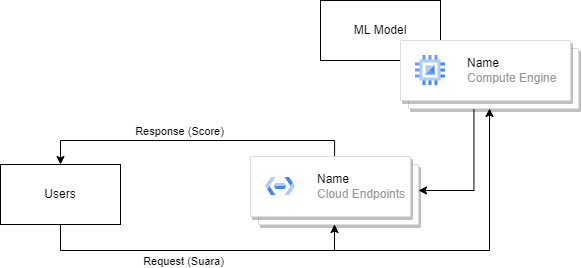

The diagram above was exported from draw.io. Its source (the exported page's mxGraphModel, read from the mxfile embedded in the PNG):
<mxGraphModel dx="876" dy="996" grid="1" gridSize="10" guides="1" tooltips="1" connect="1" arrows="1" fold="1" page="1" pageScale="1" pageWidth="850" pageHeight="1100" math="0" shadow="0">
  <root>
    <mxCell id="0" />
    <mxCell id="1" parent="0" />
    <mxCell id="1bxnmRypn8Niq4lVHFDU-3" value="ML Model" style="rounded=0;whiteSpace=wrap;html=1;" parent="1" vertex="1">
      <mxGeometry x="470" y="120" width="120" height="60" as="geometry" />
    </mxCell>
    <mxCell id="1bxnmRypn8Niq4lVHFDU-17" style="edgeStyle=orthogonalEdgeStyle;rounded=0;orthogonalLoop=1;jettySize=auto;html=1;entryX=1;entryY=0.5;entryDx=0;entryDy=0;" parent="1" target="1bxnmRypn8Niq4lVHFDU-21" edge="1">
      <mxGeometry relative="1" as="geometry">
        <mxPoint x="679" y="208" as="sourcePoint" />
        <mxPoint x="568" y="310" as="targetPoint" />
      </mxGeometry>
    </mxCell>
    <mxCell id="1bxnmRypn8Niq4lVHFDU-8" style="edgeStyle=orthogonalEdgeStyle;rounded=0;orthogonalLoop=1;jettySize=auto;html=1;entryX=0.5;entryY=1;entryDx=0;entryDy=0;" parent="1" source="1bxnmRypn8Niq4lVHFDU-4" edge="1">
      <mxGeometry relative="1" as="geometry">
        <mxPoint x="484" y="344" as="targetPoint" />
        <Array as="points">
          <mxPoint x="210" y="370" />
          <mxPoint x="484" y="370" />
        </Array>
      </mxGeometry>
    </mxCell>
    <mxCell id="1bxnmRypn8Niq4lVHFDU-9" value="Request (Suara)" style="edgeLabel;html=1;align=center;verticalAlign=middle;resizable=0;points=[];" parent="1bxnmRypn8Niq4lVHFDU-8" connectable="0" vertex="1">
      <mxGeometry x="-0.2093" y="2" relative="1" as="geometry">
        <mxPoint x="20" y="12" as="offset" />
      </mxGeometry>
    </mxCell>
    <mxCell id="1bxnmRypn8Niq4lVHFDU-4" value="Users" style="rounded=0;whiteSpace=wrap;html=1;" parent="1" vertex="1">
      <mxGeometry x="150" y="284" width="120" height="60" as="geometry" />
    </mxCell>
    <mxCell id="1bxnmRypn8Niq4lVHFDU-10" style="edgeStyle=orthogonalEdgeStyle;rounded=0;orthogonalLoop=1;jettySize=auto;html=1;entryX=0.5;entryY=0;entryDx=0;entryDy=0;" parent="1" target="1bxnmRypn8Niq4lVHFDU-4" edge="1">
      <mxGeometry relative="1" as="geometry">
        <mxPoint x="484.0588235294117" y="276" as="sourcePoint" />
        <Array as="points">
          <mxPoint x="484" y="260" />
          <mxPoint x="210" y="260" />
        </Array>
      </mxGeometry>
    </mxCell>
    <mxCell id="1bxnmRypn8Niq4lVHFDU-11" value="Response (Score)" style="edgeLabel;html=1;align=center;verticalAlign=middle;resizable=0;points=[];" parent="1bxnmRypn8Niq4lVHFDU-10" connectable="0" vertex="1">
      <mxGeometry x="0.0878" y="-1" relative="1" as="geometry">
        <mxPoint y="-9" as="offset" />
      </mxGeometry>
    </mxCell>
    <mxCell id="1bxnmRypn8Niq4lVHFDU-20" style="edgeStyle=orthogonalEdgeStyle;rounded=0;orthogonalLoop=1;jettySize=auto;html=1;entryX=0.5;entryY=1;entryDx=0;entryDy=0;exitX=0.5;exitY=1;exitDx=0;exitDy=0;" parent="1" target="1bxnmRypn8Niq4lVHFDU-18" edge="1">
      <mxGeometry relative="1" as="geometry">
        <mxPoint x="484" y="344" as="sourcePoint" />
        <Array as="points">
          <mxPoint x="484" y="370" />
          <mxPoint x="639" y="370" />
        </Array>
      </mxGeometry>
    </mxCell>
    <mxCell id="1bxnmRypn8Niq4lVHFDU-18" value="" style="shape=mxgraph.gcp2.doubleRect;strokeColor=#dddddd;shadow=1;strokeWidth=1;rounded=1;absoluteArcSize=1;arcSize=2;" parent="1" vertex="1">
      <mxGeometry x="550" y="160" width="178" height="68" as="geometry" />
    </mxCell>
    <mxCell id="1bxnmRypn8Niq4lVHFDU-19" value="&lt;font color=&quot;#000000&quot;&gt;Name&lt;/font&gt;&lt;br&gt;Compute Engine" style="editableCssRules=.*;html=1;fontColor=#999999;shape=image;verticalLabelPosition=middle;labelBackgroundColor=#ffffff;verticalAlign=middle;labelPosition=right;align=left;spacingLeft=20;part=1;points=[];imageAspect=0;image=data:image/svg+xml,(base64 omitted: 880 chars);" parent="1bxnmRypn8Niq4lVHFDU-18" vertex="1">
      <mxGeometry width="30" height="30" relative="1" as="geometry">
        <mxPoint x="15" y="15" as="offset" />
      </mxGeometry>
    </mxCell>
    <mxCell id="1bxnmRypn8Niq4lVHFDU-21" value="" style="shape=mxgraph.gcp2.doubleRect;strokeColor=#dddddd;shadow=1;strokeWidth=1;rounded=1;absoluteArcSize=1;arcSize=2;" parent="1" vertex="1">
      <mxGeometry x="400" y="276" width="168" height="68" as="geometry" />
    </mxCell>
    <mxCell id="1bxnmRypn8Niq4lVHFDU-22" value="&lt;font color=&quot;#000000&quot;&gt;Name&lt;/font&gt;&lt;br&gt;Cloud Endpoints" style="editableCssRules=.*;html=1;fontColor=#999999;shape=image;verticalLabelPosition=middle;labelBackgroundColor=#ffffff;verticalAlign=middle;labelPosition=right;align=left;spacingLeft=20;part=1;points=[];imageAspect=0;image=data:image/svg+xml,(base64 omitted: 916 chars);" parent="1bxnmRypn8Niq4lVHFDU-21" vertex="1">
      <mxGeometry width="30" height="18" relative="1" as="geometry">
        <mxPoint x="15" y="21" as="offset" />
      </mxGeometry>
    </mxCell>
  </root>
</mxGraphModel>